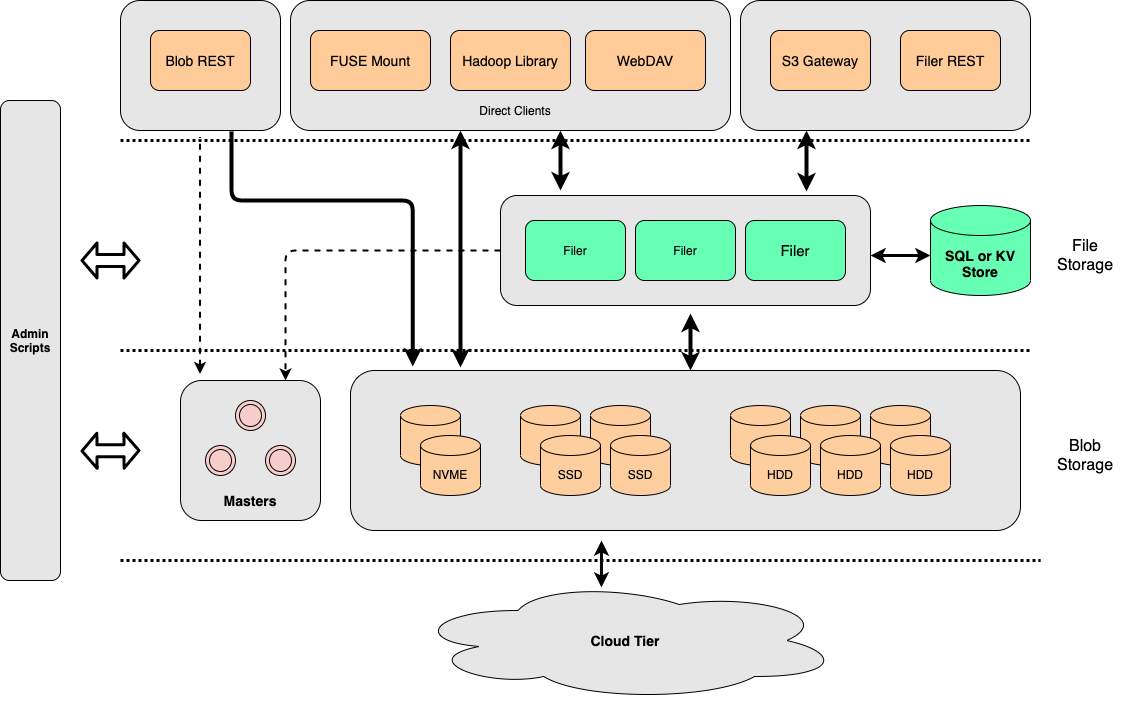

The diagram above was exported from draw.io. Its source (the exported page's mxGraphModel, read from the mxfile embedded in the PNG):
<mxGraphModel dx="2459" dy="1415" grid="1" gridSize="10" guides="1" tooltips="1" connect="1" arrows="1" fold="1" page="1" pageScale="1" pageWidth="850" pageHeight="1100" math="0" shadow="0">
  <root>
    <mxCell id="0" />
    <mxCell id="1" parent="0" />
    <mxCell id="Y-NmR3ZwS7fddVdr-13o-1" value="" style="rounded=1;whiteSpace=wrap;html=1;fillColor=#E6E6E6;" parent="1" vertex="1">
      <mxGeometry x="460" y="290" width="290" height="130" as="geometry" />
    </mxCell>
    <mxCell id="Th-MYy48mMZBASGgoZ0W-44" value="" style="rounded=1;whiteSpace=wrap;html=1;fillColor=#E6E6E6;" parent="1" vertex="1">
      <mxGeometry x="10" y="290" width="440" height="130" as="geometry" />
    </mxCell>
    <mxCell id="Th-MYy48mMZBASGgoZ0W-24" value="" style="endArrow=none;dashed=1;html=1;strokeWidth=3;dashPattern=1 1;" parent="1" edge="1">
      <mxGeometry width="50" height="50" relative="1" as="geometry">
        <mxPoint x="-160" y="640" as="sourcePoint" />
        <mxPoint x="750" y="640" as="targetPoint" />
      </mxGeometry>
    </mxCell>
    <mxCell id="Th-MYy48mMZBASGgoZ0W-28" value="" style="endArrow=none;dashed=1;html=1;strokeWidth=3;dashPattern=1 1;" parent="1" edge="1">
      <mxGeometry width="50" height="50" relative="1" as="geometry">
        <mxPoint x="-160" y="430" as="sourcePoint" />
        <mxPoint x="750" y="430" as="targetPoint" />
      </mxGeometry>
    </mxCell>
    <mxCell id="Th-MYy48mMZBASGgoZ0W-34" value="&lt;font style=&quot;font-size: 14px&quot;&gt;S3 Gateway&lt;/font&gt;" style="rounded=1;whiteSpace=wrap;html=1;fillColor=#FFCC99;" parent="1" vertex="1">
      <mxGeometry x="490" y="320" width="100" height="60" as="geometry" />
    </mxCell>
    <mxCell id="Th-MYy48mMZBASGgoZ0W-35" value="&lt;font style=&quot;font-size: 14px&quot;&gt;Hadoop Library&lt;/font&gt;" style="rounded=1;whiteSpace=wrap;html=1;fillColor=#FFCC99;" parent="1" vertex="1">
      <mxGeometry x="170" y="320" width="120" height="60" as="geometry" />
    </mxCell>
    <mxCell id="Th-MYy48mMZBASGgoZ0W-42" value="&lt;font style=&quot;font-size: 14px&quot;&gt;FUSE Mount&lt;/font&gt;" style="rounded=1;whiteSpace=wrap;html=1;fillColor=#FFCC99;" parent="1" vertex="1">
      <mxGeometry x="30" y="320" width="120" height="60" as="geometry" />
    </mxCell>
    <mxCell id="Th-MYy48mMZBASGgoZ0W-45" value="Direct Clients" style="text;html=1;strokeColor=none;fillColor=none;align=center;verticalAlign=middle;whiteSpace=wrap;rounded=0;" parent="1" vertex="1">
      <mxGeometry x="160" y="390" width="150" height="20" as="geometry" />
    </mxCell>
    <mxCell id="DrcuLxbTDXisVXZa85rr-1" value="" style="endArrow=classic;startArrow=classic;html=1;strokeWidth=4;" parent="1" edge="1">
      <mxGeometry width="50" height="50" relative="1" as="geometry">
        <mxPoint x="180" y="657" as="sourcePoint" />
        <mxPoint x="180" y="420" as="targetPoint" />
      </mxGeometry>
    </mxCell>
    <mxCell id="DrcuLxbTDXisVXZa85rr-2" value="" style="endArrow=classic;startArrow=classic;html=1;strokeWidth=4;" parent="1" edge="1">
      <mxGeometry width="50" height="50" relative="1" as="geometry">
        <mxPoint x="280" y="480" as="sourcePoint" />
        <mxPoint x="280" y="420" as="targetPoint" />
      </mxGeometry>
    </mxCell>
    <mxCell id="DrcuLxbTDXisVXZa85rr-5" value="" style="endArrow=classic;startArrow=classic;html=1;strokeWidth=4;" parent="1" edge="1">
      <mxGeometry width="50" height="50" relative="1" as="geometry">
        <mxPoint x="526" y="481" as="sourcePoint" />
        <mxPoint x="526" y="420" as="targetPoint" />
      </mxGeometry>
    </mxCell>
    <mxCell id="DrcuLxbTDXisVXZa85rr-6" value="" style="endArrow=classic;startArrow=classic;html=1;strokeWidth=4;" parent="1" edge="1">
      <mxGeometry width="50" height="50" relative="1" as="geometry">
        <mxPoint x="410" y="660" as="sourcePoint" />
        <mxPoint x="410" y="603" as="targetPoint" />
      </mxGeometry>
    </mxCell>
    <mxCell id="DrcuLxbTDXisVXZa85rr-8" value="" style="endArrow=none;dashed=1;html=1;strokeWidth=3;dashPattern=1 1;" parent="1" edge="1">
      <mxGeometry width="50" height="50" relative="1" as="geometry">
        <mxPoint x="-160" y="850" as="sourcePoint" />
        <mxPoint x="760" y="850" as="targetPoint" />
      </mxGeometry>
    </mxCell>
    <mxCell id="DrcuLxbTDXisVXZa85rr-9" value="&lt;font style=&quot;font-size: 14px&quot;&gt;&lt;b&gt;Cloud Tier&lt;/b&gt;&lt;/font&gt;" style="ellipse;shape=cloud;whiteSpace=wrap;html=1;fillColor=#E6E6E6;" parent="1" vertex="1">
      <mxGeometry x="130" y="870" width="430" height="120" as="geometry" />
    </mxCell>
    <mxCell id="DrcuLxbTDXisVXZa85rr-10" value="" style="endArrow=classic;startArrow=classic;html=1;strokeWidth=3;exitX=0.444;exitY=0.058;exitDx=0;exitDy=0;exitPerimeter=0;" parent="1" source="DrcuLxbTDXisVXZa85rr-9" edge="1">
      <mxGeometry width="50" height="50" relative="1" as="geometry">
        <mxPoint x="207" y="890" as="sourcePoint" />
        <mxPoint x="321" y="830" as="targetPoint" />
      </mxGeometry>
    </mxCell>
    <mxCell id="Y-NmR3ZwS7fddVdr-13o-2" value="&lt;font style=&quot;font-size: 14px&quot;&gt;WebDAV&lt;/font&gt;" style="rounded=1;whiteSpace=wrap;html=1;fillColor=#FFCC99;" parent="1" vertex="1">
      <mxGeometry x="305" y="320" width="120" height="60" as="geometry" />
    </mxCell>
    <mxCell id="etkVSX2yc2yRmVElAsl5-4" value="" style="group" vertex="1" connectable="0" parent="1">
      <mxGeometry x="590" y="495" width="160" height="90" as="geometry" />
    </mxCell>
    <mxCell id="Th-MYy48mMZBASGgoZ0W-26" value="&lt;font style=&quot;font-size: 14px&quot;&gt;&lt;b&gt;SQL or KV Store&lt;/b&gt;&lt;/font&gt;" style="shape=cylinder3;whiteSpace=wrap;html=1;boundedLbl=1;backgroundOutline=1;size=15;fillColor=#66FFB3;" parent="etkVSX2yc2yRmVElAsl5-4" vertex="1">
      <mxGeometry x="60" width="100" height="90" as="geometry" />
    </mxCell>
    <mxCell id="DrcuLxbTDXisVXZa85rr-4" value="" style="endArrow=classic;startArrow=classic;html=1;strokeWidth=3;entryX=0;entryY=0.5;entryDx=0;entryDy=0;entryPerimeter=0;exitX=1;exitY=0.25;exitDx=0;exitDy=0;" parent="etkVSX2yc2yRmVElAsl5-4" edge="1">
      <mxGeometry y="15" width="50" height="50" as="geometry">
        <mxPoint y="50" as="sourcePoint" />
        <mxPoint x="60" y="50" as="targetPoint" />
      </mxGeometry>
    </mxCell>
    <mxCell id="etkVSX2yc2yRmVElAsl5-5" value="" style="group" vertex="1" connectable="0" parent="1">
      <mxGeometry x="-280" y="390" width="140" height="480" as="geometry" />
    </mxCell>
    <mxCell id="DrcuLxbTDXisVXZa85rr-11" value="&lt;font size=&quot;1&quot;&gt;&lt;b style=&quot;font-size: 12px&quot;&gt;Admin Scripts&lt;/b&gt;&lt;/font&gt;" style="rounded=1;whiteSpace=wrap;html=1;fillColor=#E6E6E6;" parent="etkVSX2yc2yRmVElAsl5-5" vertex="1">
      <mxGeometry width="60" height="480" as="geometry" />
    </mxCell>
    <mxCell id="DrcuLxbTDXisVXZa85rr-14" value="" style="shape=flexArrow;endArrow=classic;startArrow=classic;html=1;strokeWidth=3;endSize=4;startSize=4;" parent="etkVSX2yc2yRmVElAsl5-5" edge="1">
      <mxGeometry width="50" height="50" relative="1" as="geometry">
        <mxPoint x="140" y="160" as="sourcePoint" />
        <mxPoint x="80" y="160" as="targetPoint" />
      </mxGeometry>
    </mxCell>
    <mxCell id="DrcuLxbTDXisVXZa85rr-16" value="" style="shape=flexArrow;endArrow=classic;startArrow=classic;html=1;strokeWidth=3;endSize=4;startSize=4;" parent="etkVSX2yc2yRmVElAsl5-5" edge="1">
      <mxGeometry width="50" height="50" relative="1" as="geometry">
        <mxPoint x="140" y="350" as="sourcePoint" />
        <mxPoint x="80" y="350.5" as="targetPoint" />
      </mxGeometry>
    </mxCell>
    <mxCell id="etkVSX2yc2yRmVElAsl5-9" value="&lt;span style=&quot;font-size: 14px&quot;&gt;Filer REST&lt;/span&gt;" style="rounded=1;whiteSpace=wrap;html=1;fillColor=#FFCC99;" vertex="1" parent="1">
      <mxGeometry x="620" y="320" width="100" height="60" as="geometry" />
    </mxCell>
    <mxCell id="etkVSX2yc2yRmVElAsl5-10" value="" style="rounded=1;whiteSpace=wrap;html=1;fillColor=#E6E6E6;" vertex="1" parent="1">
      <mxGeometry x="-160" y="290" width="160" height="130" as="geometry" />
    </mxCell>
    <mxCell id="etkVSX2yc2yRmVElAsl5-11" value="&lt;span style=&quot;font-size: 14px&quot;&gt;Blob REST&lt;/span&gt;" style="rounded=1;whiteSpace=wrap;html=1;fillColor=#FFCC99;" vertex="1" parent="1">
      <mxGeometry x="-130" y="320" width="100" height="60" as="geometry" />
    </mxCell>
    <mxCell id="etkVSX2yc2yRmVElAsl5-14" value="" style="endArrow=none;startArrow=classic;html=1;strokeWidth=2;startFill=1;endFill=0;dashed=1;" edge="1" parent="1">
      <mxGeometry width="50" height="50" relative="1" as="geometry">
        <mxPoint x="-80.5" y="663.5" as="sourcePoint" />
        <mxPoint x="-80.5" y="426.5" as="targetPoint" />
      </mxGeometry>
    </mxCell>
    <mxCell id="etkVSX2yc2yRmVElAsl5-44" value="" style="edgeStyle=elbowEdgeStyle;elbow=vertical;endArrow=classic;html=1;strokeWidth=2;entryX=0.75;entryY=0;entryDx=0;entryDy=0;exitX=0;exitY=0.5;exitDx=0;exitDy=0;dashed=1;" edge="1" parent="1" source="etkVSX2yc2yRmVElAsl5-7" target="Th-MYy48mMZBASGgoZ0W-15">
      <mxGeometry width="50" height="50" relative="1" as="geometry">
        <mxPoint x="20" y="540" as="sourcePoint" />
        <mxPoint x="-90" y="610" as="targetPoint" />
        <Array as="points">
          <mxPoint x="-30" y="540" />
        </Array>
      </mxGeometry>
    </mxCell>
    <mxCell id="etkVSX2yc2yRmVElAsl5-46" value="" style="edgeStyle=elbowEdgeStyle;elbow=vertical;endArrow=classic;html=1;strokeWidth=4;exitX=0.694;exitY=1.008;exitDx=0;exitDy=0;exitPerimeter=0;entryX=0.093;entryY=-0.025;entryDx=0;entryDy=0;entryPerimeter=0;" edge="1" parent="1" source="etkVSX2yc2yRmVElAsl5-10" target="Th-MYy48mMZBASGgoZ0W-13">
      <mxGeometry width="50" height="50" relative="1" as="geometry">
        <mxPoint x="-80" y="420" as="sourcePoint" />
        <mxPoint x="130" y="650" as="targetPoint" />
        <Array as="points">
          <mxPoint x="30" y="490" />
          <mxPoint y="470" />
          <mxPoint x="60" y="600" />
          <mxPoint x="60" y="580" />
          <mxPoint x="-30" y="510" />
          <mxPoint x="-30" y="500" />
        </Array>
      </mxGeometry>
    </mxCell>
    <mxCell id="etkVSX2yc2yRmVElAsl5-48" value="" style="group" vertex="1" connectable="0" parent="1">
      <mxGeometry x="-90" y="660" width="130" height="160" as="geometry" />
    </mxCell>
    <mxCell id="Th-MYy48mMZBASGgoZ0W-15" value="" style="rounded=1;whiteSpace=wrap;html=1;fillColor=#E6E6E6;" parent="etkVSX2yc2yRmVElAsl5-48" vertex="1">
      <mxGeometry x="-10" y="10" width="140" height="140" as="geometry" />
    </mxCell>
    <mxCell id="Th-MYy48mMZBASGgoZ0W-16" value="" style="ellipse;shape=doubleEllipse;whiteSpace=wrap;html=1;aspect=fixed;fillColor=#F8CECC;" parent="etkVSX2yc2yRmVElAsl5-48" vertex="1">
      <mxGeometry x="45" y="30" width="30" height="30" as="geometry" />
    </mxCell>
    <mxCell id="Th-MYy48mMZBASGgoZ0W-18" value="" style="ellipse;shape=doubleEllipse;whiteSpace=wrap;html=1;aspect=fixed;fillColor=#F8CECC;direction=south;" parent="etkVSX2yc2yRmVElAsl5-48" vertex="1">
      <mxGeometry x="15" y="75" width="30" height="30" as="geometry" />
    </mxCell>
    <mxCell id="Th-MYy48mMZBASGgoZ0W-20" value="" style="ellipse;shape=doubleEllipse;whiteSpace=wrap;html=1;aspect=fixed;fillColor=#F8CECC;" parent="etkVSX2yc2yRmVElAsl5-48" vertex="1">
      <mxGeometry x="75" y="75" width="30" height="30" as="geometry" />
    </mxCell>
    <mxCell id="Th-MYy48mMZBASGgoZ0W-21" value="&lt;b&gt;&lt;font style=&quot;font-size: 14px&quot;&gt;Masters&lt;/font&gt;&lt;/b&gt;" style="text;html=1;strokeColor=none;fillColor=none;align=center;verticalAlign=middle;whiteSpace=wrap;rounded=0;" parent="etkVSX2yc2yRmVElAsl5-48" vertex="1">
      <mxGeometry x="10" y="120" width="100" height="20" as="geometry" />
    </mxCell>
    <mxCell id="etkVSX2yc2yRmVElAsl5-51" value="&lt;font style=&quot;font-size: 16px&quot;&gt;File Storage&lt;/font&gt;" style="text;html=1;strokeColor=none;fillColor=none;align=center;verticalAlign=middle;whiteSpace=wrap;rounded=0;" vertex="1" parent="1">
      <mxGeometry x="770" y="520" width="70" height="50" as="geometry" />
    </mxCell>
    <mxCell id="etkVSX2yc2yRmVElAsl5-52" value="&lt;font style=&quot;font-size: 16px&quot;&gt;Blob Storage&lt;/font&gt;" style="text;html=1;strokeColor=none;fillColor=none;align=center;verticalAlign=middle;whiteSpace=wrap;rounded=0;" vertex="1" parent="1">
      <mxGeometry x="770" y="720" width="70" height="50" as="geometry" />
    </mxCell>
    <mxCell id="etkVSX2yc2yRmVElAsl5-54" value="" style="group" vertex="1" connectable="0" parent="1">
      <mxGeometry x="220" y="485" width="370" height="110" as="geometry" />
    </mxCell>
    <mxCell id="etkVSX2yc2yRmVElAsl5-7" value="" style="rounded=1;whiteSpace=wrap;html=1;fillColor=#E6E6E6;" vertex="1" parent="etkVSX2yc2yRmVElAsl5-54">
      <mxGeometry width="370" height="110" as="geometry" />
    </mxCell>
    <mxCell id="Th-MYy48mMZBASGgoZ0W-31" value="Filer" style="rounded=1;whiteSpace=wrap;html=1;fillColor=#66FFB3;" parent="etkVSX2yc2yRmVElAsl5-54" vertex="1">
      <mxGeometry x="25" y="25" width="100" height="60" as="geometry" />
    </mxCell>
    <mxCell id="Th-MYy48mMZBASGgoZ0W-32" value="Filer" style="rounded=1;whiteSpace=wrap;html=1;fillColor=#66FFB3;" parent="etkVSX2yc2yRmVElAsl5-54" vertex="1">
      <mxGeometry x="135" y="25" width="100" height="60" as="geometry" />
    </mxCell>
    <mxCell id="Th-MYy48mMZBASGgoZ0W-33" value="&lt;font style=&quot;font-size: 15px&quot;&gt;Filer&lt;/font&gt;" style="rounded=1;whiteSpace=wrap;html=1;fillColor=#66FFB3;" parent="etkVSX2yc2yRmVElAsl5-54" vertex="1">
      <mxGeometry x="245" y="25" width="100" height="60" as="geometry" />
    </mxCell>
    <mxCell id="Th-MYy48mMZBASGgoZ0W-14" value="&lt;b&gt;&lt;font style=&quot;font-size: 14px&quot;&gt;Volume Servers&lt;/font&gt;&lt;/b&gt;" style="text;html=1;strokeColor=none;fillColor=none;align=center;verticalAlign=middle;whiteSpace=wrap;rounded=0;" parent="1" vertex="1">
      <mxGeometry x="180" y="790" width="200" height="20" as="geometry" />
    </mxCell>
    <mxCell id="etkVSX2yc2yRmVElAsl5-40" value="" style="group" vertex="1" connectable="0" parent="1">
      <mxGeometry x="30" y="660" width="710" height="160" as="geometry" />
    </mxCell>
    <mxCell id="Th-MYy48mMZBASGgoZ0W-13" value="" style="rounded=1;whiteSpace=wrap;html=1;fillColor=#E6E6E6;" parent="etkVSX2yc2yRmVElAsl5-40" vertex="1">
      <mxGeometry x="40" width="670" height="160" as="geometry" />
    </mxCell>
    <mxCell id="etkVSX2yc2yRmVElAsl5-58" value="" style="group" vertex="1" connectable="0" parent="etkVSX2yc2yRmVElAsl5-40">
      <mxGeometry x="420" y="35" width="220" height="90" as="geometry" />
    </mxCell>
    <mxCell id="Th-MYy48mMZBASGgoZ0W-5" value="" style="shape=cylinder3;whiteSpace=wrap;html=1;boundedLbl=1;backgroundOutline=1;size=10;fillColor=#FFCE9F;" parent="etkVSX2yc2yRmVElAsl5-58" vertex="1">
      <mxGeometry x="140" width="60" height="60" as="geometry" />
    </mxCell>
    <mxCell id="Th-MYy48mMZBASGgoZ0W-11" value="HDD" style="shape=cylinder3;whiteSpace=wrap;html=1;boundedLbl=1;backgroundOutline=1;size=10;fillColor=#FFCE9F;" parent="etkVSX2yc2yRmVElAsl5-58" vertex="1">
      <mxGeometry x="160" y="30" width="60" height="60" as="geometry" />
    </mxCell>
    <mxCell id="etkVSX2yc2yRmVElAsl5-27" value="" style="shape=cylinder3;whiteSpace=wrap;html=1;boundedLbl=1;backgroundOutline=1;size=10;fillColor=#FFCE9F;" vertex="1" parent="etkVSX2yc2yRmVElAsl5-58">
      <mxGeometry x="70" width="60" height="60" as="geometry" />
    </mxCell>
    <mxCell id="etkVSX2yc2yRmVElAsl5-28" value="HDD" style="shape=cylinder3;whiteSpace=wrap;html=1;boundedLbl=1;backgroundOutline=1;size=10;fillColor=#FFCE9F;" vertex="1" parent="etkVSX2yc2yRmVElAsl5-58">
      <mxGeometry x="90" y="30" width="60" height="60" as="geometry" />
    </mxCell>
    <mxCell id="etkVSX2yc2yRmVElAsl5-29" value="" style="shape=cylinder3;whiteSpace=wrap;html=1;boundedLbl=1;backgroundOutline=1;size=10;fillColor=#FFCE9F;" vertex="1" parent="etkVSX2yc2yRmVElAsl5-58">
      <mxGeometry width="60" height="60" as="geometry" />
    </mxCell>
    <mxCell id="etkVSX2yc2yRmVElAsl5-30" value="HDD" style="shape=cylinder3;whiteSpace=wrap;html=1;boundedLbl=1;backgroundOutline=1;size=10;fillColor=#FFCE9F;" vertex="1" parent="etkVSX2yc2yRmVElAsl5-58">
      <mxGeometry x="20" y="30" width="60" height="60" as="geometry" />
    </mxCell>
    <mxCell id="etkVSX2yc2yRmVElAsl5-59" value="" style="group" vertex="1" connectable="0" parent="etkVSX2yc2yRmVElAsl5-40">
      <mxGeometry x="210" y="35" width="150" height="90" as="geometry" />
    </mxCell>
    <mxCell id="etkVSX2yc2yRmVElAsl5-31" value="" style="shape=cylinder3;whiteSpace=wrap;html=1;boundedLbl=1;backgroundOutline=1;size=10;fillColor=#FFCE9F;" vertex="1" parent="etkVSX2yc2yRmVElAsl5-59">
      <mxGeometry x="70" width="60" height="60" as="geometry" />
    </mxCell>
    <mxCell id="etkVSX2yc2yRmVElAsl5-32" value="SSD" style="shape=cylinder3;whiteSpace=wrap;html=1;boundedLbl=1;backgroundOutline=1;size=10;fillColor=#FFCE9F;" vertex="1" parent="etkVSX2yc2yRmVElAsl5-59">
      <mxGeometry x="90" y="30" width="60" height="60" as="geometry" />
    </mxCell>
    <mxCell id="etkVSX2yc2yRmVElAsl5-33" value="" style="shape=cylinder3;whiteSpace=wrap;html=1;boundedLbl=1;backgroundOutline=1;size=10;fillColor=#FFCE9F;" vertex="1" parent="etkVSX2yc2yRmVElAsl5-59">
      <mxGeometry width="60" height="60" as="geometry" />
    </mxCell>
    <mxCell id="etkVSX2yc2yRmVElAsl5-34" value="SSD" style="shape=cylinder3;whiteSpace=wrap;html=1;boundedLbl=1;backgroundOutline=1;size=10;fillColor=#FFCE9F;" vertex="1" parent="etkVSX2yc2yRmVElAsl5-59">
      <mxGeometry x="20" y="30" width="60" height="60" as="geometry" />
    </mxCell>
    <mxCell id="etkVSX2yc2yRmVElAsl5-60" value="" style="group" vertex="1" connectable="0" parent="etkVSX2yc2yRmVElAsl5-40">
      <mxGeometry x="90" y="35" width="80" height="90" as="geometry" />
    </mxCell>
    <mxCell id="etkVSX2yc2yRmVElAsl5-35" value="" style="shape=cylinder3;whiteSpace=wrap;html=1;boundedLbl=1;backgroundOutline=1;size=10;fillColor=#FFCE9F;" vertex="1" parent="etkVSX2yc2yRmVElAsl5-60">
      <mxGeometry width="60" height="60" as="geometry" />
    </mxCell>
    <mxCell id="etkVSX2yc2yRmVElAsl5-36" value="NVME" style="shape=cylinder3;whiteSpace=wrap;html=1;boundedLbl=1;backgroundOutline=1;size=10;fillColor=#FFCE9F;" vertex="1" parent="etkVSX2yc2yRmVElAsl5-60">
      <mxGeometry x="20" y="30" width="60" height="60" as="geometry" />
    </mxCell>
  </root>
</mxGraphModel>